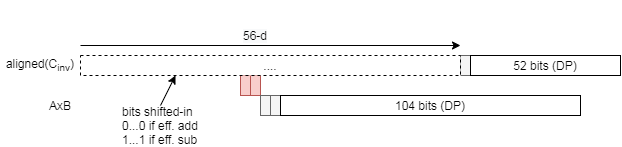

The diagram above was exported from draw.io. Its source (the exported page's mxGraphModel, read from the mxfile embedded in the PNG):
<mxGraphModel dx="905" dy="610" grid="1" gridSize="10" guides="1" tooltips="1" connect="1" arrows="1" fold="1" page="1" pageScale="1" pageWidth="827" pageHeight="1169" math="0" shadow="0">
  <root>
    <mxCell id="0" />
    <mxCell id="1" parent="0" />
    <mxCell id="2" value="" style="group" vertex="1" connectable="0" parent="1">
      <mxGeometry y="650" width="620" height="120" as="geometry" />
    </mxCell>
    <mxCell id="3" value="" style="rounded=0;whiteSpace=wrap;html=1;fillColor=#f5f5f5;strokeColor=#666666;fontColor=#333333;" vertex="1" parent="2">
      <mxGeometry x="460" y="30" width="10" height="20" as="geometry" />
    </mxCell>
    <mxCell id="4" value="52 bits (DP)" style="rounded=0;whiteSpace=wrap;html=1;" vertex="1" parent="2">
      <mxGeometry x="470" y="30" width="150" height="20" as="geometry" />
    </mxCell>
    <mxCell id="5" value="" style="rounded=0;whiteSpace=wrap;html=1;fillColor=#f8cecc;strokeColor=#b85450;" vertex="1" parent="2">
      <mxGeometry x="240" y="50" width="10" height="20" as="geometry" />
    </mxCell>
    <mxCell id="6" value="" style="rounded=0;whiteSpace=wrap;html=1;fillColor=#f8cecc;strokeColor=#b85450;" vertex="1" parent="2">
      <mxGeometry x="250" y="50" width="10" height="20" as="geometry" />
    </mxCell>
    <mxCell id="7" value="" style="rounded=0;whiteSpace=wrap;html=1;fillColor=#f5f5f5;strokeColor=#666666;fontColor=#333333;" vertex="1" parent="2">
      <mxGeometry x="260" y="70" width="10" height="20" as="geometry" />
    </mxCell>
    <mxCell id="8" value="" style="rounded=0;whiteSpace=wrap;html=1;fillColor=#f5f5f5;strokeColor=#666666;fontColor=#333333;" vertex="1" parent="2">
      <mxGeometry x="270" y="70" width="10" height="20" as="geometry" />
    </mxCell>
    <mxCell id="9" value="104 bits (DP)" style="rounded=0;whiteSpace=wrap;html=1;" vertex="1" parent="2">
      <mxGeometry x="280" y="70" width="300" height="20" as="geometry" />
    </mxCell>
    <mxCell id="10" value="&lt;div style=&quot;text-align: justify&quot;&gt;&lt;span&gt;aligned(C&lt;/span&gt;&lt;span&gt;&lt;sub&gt;inv&lt;/sub&gt;)&lt;/span&gt;&lt;/div&gt;" style="text;html=1;strokeColor=none;fillColor=none;align=center;verticalAlign=middle;whiteSpace=wrap;rounded=0;" vertex="1" parent="2">
      <mxGeometry y="30" width="80" height="20" as="geometry" />
    </mxCell>
    <mxCell id="11" value="AxB" style="text;html=1;strokeColor=none;fillColor=none;align=center;verticalAlign=middle;whiteSpace=wrap;rounded=0;" vertex="1" parent="2">
      <mxGeometry x="40" y="70" width="40" height="20" as="geometry" />
    </mxCell>
    <mxCell id="12" value="" style="endArrow=classic;html=1;" edge="1" parent="2">
      <mxGeometry width="50" height="50" relative="1" as="geometry">
        <mxPoint x="80" y="20" as="sourcePoint" />
        <mxPoint x="460" y="20" as="targetPoint" />
      </mxGeometry>
    </mxCell>
    <mxCell id="13" value="&#10;&#10;&lt;span style=&quot;color: rgb(0, 0, 0); font-family: helvetica; font-size: 12px; font-style: normal; font-weight: 400; letter-spacing: normal; text-align: center; text-indent: 0px; text-transform: none; word-spacing: 0px; background-color: rgb(248, 249, 250); display: inline; float: none;&quot;&gt;56-d&lt;/span&gt;&#10;&#10;" style="text;html=1;strokeColor=none;fillColor=none;align=center;verticalAlign=middle;whiteSpace=wrap;rounded=0;" vertex="1" parent="2">
      <mxGeometry x="235" width="40" height="20" as="geometry" />
    </mxCell>
    <mxCell id="14" value="...." style="rounded=0;whiteSpace=wrap;html=1;dashed=1;" vertex="1" parent="2">
      <mxGeometry x="80" y="30" width="380" height="20" as="geometry" />
    </mxCell>
    <mxCell id="15" value="bits shifted-in&lt;br&gt;0...0 if eff. add&lt;br&gt;1...1 if eff. sub" style="text;html=1;strokeColor=none;fillColor=none;align=left;verticalAlign=middle;whiteSpace=wrap;rounded=0;" vertex="1" parent="2">
      <mxGeometry x="120" y="80" width="80" height="40" as="geometry" />
    </mxCell>
    <mxCell id="16" value="" style="endArrow=classic;html=1;entryX=0.25;entryY=1;entryDx=0;entryDy=0;exitX=0.5;exitY=0;exitDx=0;exitDy=0;" edge="1" parent="2" source="15" target="14">
      <mxGeometry width="50" height="50" relative="1" as="geometry">
        <mxPoint x="90" y="69.60000000000002" as="sourcePoint" />
        <mxPoint x="170" y="70" as="targetPoint" />
      </mxGeometry>
    </mxCell>
  </root>
</mxGraphModel>